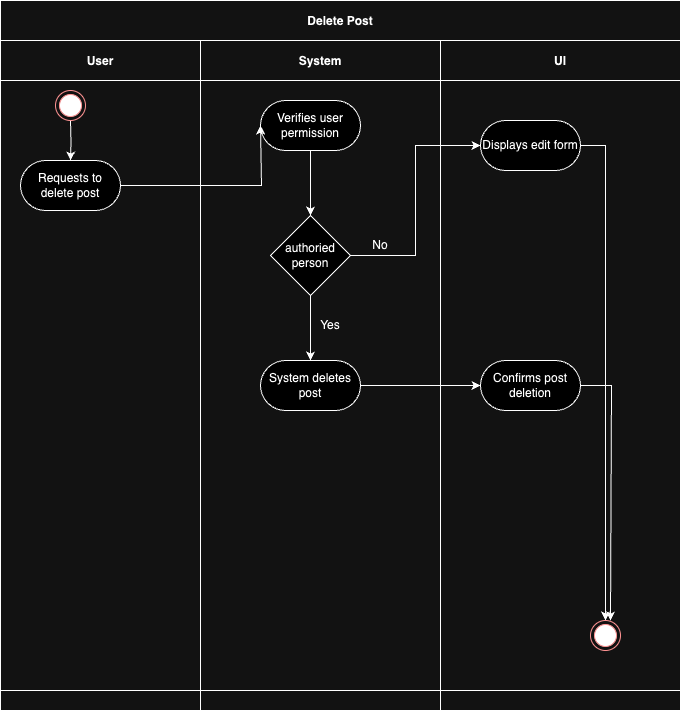

The diagram above was exported from draw.io. Its source (the exported page's mxGraphModel, read from the mxfile embedded in the PNG):
<mxGraphModel dx="984" dy="1651" grid="1" gridSize="10" guides="1" tooltips="1" connect="1" arrows="1" fold="1" page="1" pageScale="1" pageWidth="850" pageHeight="1100" math="0" shadow="0">
  <root>
    <mxCell id="0" />
    <mxCell id="1" parent="0" />
    <mxCell id="3nuBFxr9cyL0pnOWT2aG-1" value="Delete Post" style="shape=table;childLayout=tableLayout;startSize=40;collapsible=0;recursiveResize=0;expand=0;fillColor=none;fontStyle=1" parent="1" vertex="1">
      <mxGeometry x="80" y="-50" width="680" height="710" as="geometry" />
    </mxCell>
    <mxCell id="3nuBFxr9cyL0pnOWT2aG-3" value="" style="shape=tableRow;horizontal=0;swimlaneHead=0;swimlaneBody=0;top=0;left=0;bottom=0;right=0;fillColor=none;points=[[0,0.5],[1,0.5]];portConstraint=eastwest;startSize=0;collapsible=0;recursiveResize=0;expand=0;fontStyle=1;" parent="3nuBFxr9cyL0pnOWT2aG-1" vertex="1">
      <mxGeometry y="40" width="680" height="650" as="geometry" />
    </mxCell>
    <mxCell id="3nuBFxr9cyL0pnOWT2aG-4" value="User" style="swimlane;swimlaneHead=0;swimlaneBody=0;connectable=0;fillColor=none;startSize=40;collapsible=0;recursiveResize=0;expand=0;fontStyle=1;" parent="3nuBFxr9cyL0pnOWT2aG-3" vertex="1">
      <mxGeometry width="200" height="650" as="geometry">
        <mxRectangle width="200" height="650" as="alternateBounds" />
      </mxGeometry>
    </mxCell>
    <mxCell id="3nuBFxr9cyL0pnOWT2aG-6" value="Requests to delete post" style="rounded=1;whiteSpace=wrap;html=1;arcSize=50;" parent="3nuBFxr9cyL0pnOWT2aG-4" vertex="1">
      <mxGeometry x="20" y="120" width="100" height="50" as="geometry" />
    </mxCell>
    <mxCell id="cMgoUswz2LgmYw_leQH--2" style="edgeStyle=orthogonalEdgeStyle;rounded=0;orthogonalLoop=1;jettySize=auto;html=1;exitX=0.5;exitY=1;exitDx=0;exitDy=0;entryX=0.5;entryY=0;entryDx=0;entryDy=0;" parent="3nuBFxr9cyL0pnOWT2aG-4" target="3nuBFxr9cyL0pnOWT2aG-6" edge="1">
      <mxGeometry relative="1" as="geometry">
        <mxPoint x="70" y="80" as="sourcePoint" />
      </mxGeometry>
    </mxCell>
    <mxCell id="c4X3ApuQy59v9iTiMciV-1" value="" style="ellipse;html=1;shape=endState;fillColor=#000000;strokeColor=#ff0000;" parent="3nuBFxr9cyL0pnOWT2aG-4" vertex="1">
      <mxGeometry x="55" y="50" width="30" height="30" as="geometry" />
    </mxCell>
    <mxCell id="3nuBFxr9cyL0pnOWT2aG-8" value="System" style="swimlane;swimlaneHead=0;swimlaneBody=0;connectable=0;fillColor=none;startSize=40;collapsible=0;recursiveResize=0;expand=0;fontStyle=1;" parent="3nuBFxr9cyL0pnOWT2aG-3" vertex="1">
      <mxGeometry x="200" width="240" height="650" as="geometry">
        <mxRectangle width="240" height="650" as="alternateBounds" />
      </mxGeometry>
    </mxCell>
    <mxCell id="ERB7TbYtws2_lOnylTK9-4" style="edgeStyle=orthogonalEdgeStyle;rounded=0;orthogonalLoop=1;jettySize=auto;html=1;exitX=0.5;exitY=1;exitDx=0;exitDy=0;entryX=0.5;entryY=0;entryDx=0;entryDy=0;" parent="3nuBFxr9cyL0pnOWT2aG-8" source="BmO_mdr55dDM5FDUW4BT-15" target="BmO_mdr55dDM5FDUW4BT-16" edge="1">
      <mxGeometry relative="1" as="geometry" />
    </mxCell>
    <mxCell id="BmO_mdr55dDM5FDUW4BT-15" value="Verifies user permission" style="rounded=1;whiteSpace=wrap;html=1;arcSize=50;" parent="3nuBFxr9cyL0pnOWT2aG-8" vertex="1">
      <mxGeometry x="60" y="60" width="100" height="50" as="geometry" />
    </mxCell>
    <mxCell id="D-eky-fVEMgRk9sWe1f2-1" style="edgeStyle=orthogonalEdgeStyle;rounded=0;orthogonalLoop=1;jettySize=auto;html=1;exitX=0.5;exitY=1;exitDx=0;exitDy=0;" parent="3nuBFxr9cyL0pnOWT2aG-8" source="BmO_mdr55dDM5FDUW4BT-16" target="BmO_mdr55dDM5FDUW4BT-13" edge="1">
      <mxGeometry relative="1" as="geometry" />
    </mxCell>
    <mxCell id="BmO_mdr55dDM5FDUW4BT-16" value="authoried person" style="rhombus;whiteSpace=wrap;html=1;" parent="3nuBFxr9cyL0pnOWT2aG-8" vertex="1">
      <mxGeometry x="70" y="175" width="80" height="80" as="geometry" />
    </mxCell>
    <mxCell id="ERB7TbYtws2_lOnylTK9-28" value="No" style="text;html=1;align=center;verticalAlign=middle;whiteSpace=wrap;rounded=0;" parent="3nuBFxr9cyL0pnOWT2aG-8" vertex="1">
      <mxGeometry x="150" y="190" width="60" height="30" as="geometry" />
    </mxCell>
    <mxCell id="ERB7TbYtws2_lOnylTK9-29" value="Yes" style="text;html=1;align=center;verticalAlign=middle;whiteSpace=wrap;rounded=0;" parent="3nuBFxr9cyL0pnOWT2aG-8" vertex="1">
      <mxGeometry x="100" y="270" width="60" height="30" as="geometry" />
    </mxCell>
    <mxCell id="BmO_mdr55dDM5FDUW4BT-13" value="System deletes post" style="rounded=1;whiteSpace=wrap;html=1;arcSize=50;" parent="3nuBFxr9cyL0pnOWT2aG-8" vertex="1">
      <mxGeometry x="60" y="320" width="100" height="50" as="geometry" />
    </mxCell>
    <mxCell id="3nuBFxr9cyL0pnOWT2aG-11" value="UI" style="swimlane;swimlaneHead=0;swimlaneBody=0;connectable=0;fillColor=none;startSize=40;collapsible=0;recursiveResize=0;expand=0;fontStyle=1;" parent="3nuBFxr9cyL0pnOWT2aG-3" vertex="1">
      <mxGeometry x="440" width="240" height="650" as="geometry">
        <mxRectangle width="240" height="650" as="alternateBounds" />
      </mxGeometry>
    </mxCell>
    <mxCell id="D-eky-fVEMgRk9sWe1f2-4" style="edgeStyle=orthogonalEdgeStyle;rounded=0;orthogonalLoop=1;jettySize=auto;html=1;exitX=1;exitY=0.5;exitDx=0;exitDy=0;entryX=1;entryY=0.5;entryDx=0;entryDy=0;" parent="3nuBFxr9cyL0pnOWT2aG-11" source="BmO_mdr55dDM5FDUW4BT-18" edge="1">
      <mxGeometry relative="1" as="geometry">
        <mxPoint x="170" y="580" as="targetPoint" />
        <Array as="points">
          <mxPoint x="171" y="345" />
        </Array>
      </mxGeometry>
    </mxCell>
    <mxCell id="BmO_mdr55dDM5FDUW4BT-18" value="Confirms post deletion" style="rounded=1;whiteSpace=wrap;html=1;arcSize=50;" parent="3nuBFxr9cyL0pnOWT2aG-11" vertex="1">
      <mxGeometry x="40" y="320" width="100" height="50" as="geometry" />
    </mxCell>
    <mxCell id="D-eky-fVEMgRk9sWe1f2-5" style="edgeStyle=orthogonalEdgeStyle;rounded=0;orthogonalLoop=1;jettySize=auto;html=1;exitX=1;exitY=0.5;exitDx=0;exitDy=0;entryX=0.5;entryY=0;entryDx=0;entryDy=0;" parent="3nuBFxr9cyL0pnOWT2aG-11" source="BmO_mdr55dDM5FDUW4BT-17" target="c4X3ApuQy59v9iTiMciV-2" edge="1">
      <mxGeometry relative="1" as="geometry">
        <mxPoint x="160" y="570" as="targetPoint" />
      </mxGeometry>
    </mxCell>
    <mxCell id="BmO_mdr55dDM5FDUW4BT-17" value="Displays edit form" style="rounded=1;whiteSpace=wrap;html=1;arcSize=50;" parent="3nuBFxr9cyL0pnOWT2aG-11" vertex="1">
      <mxGeometry x="40" y="80" width="100" height="50" as="geometry" />
    </mxCell>
    <mxCell id="c4X3ApuQy59v9iTiMciV-2" value="" style="ellipse;html=1;shape=endState;fillColor=#000000;strokeColor=#ff0000;" parent="3nuBFxr9cyL0pnOWT2aG-11" vertex="1">
      <mxGeometry x="150" y="580" width="30" height="30" as="geometry" />
    </mxCell>
    <mxCell id="BmO_mdr55dDM5FDUW4BT-4" style="edgeStyle=orthogonalEdgeStyle;rounded=0;orthogonalLoop=1;jettySize=auto;html=1;entryX=0;entryY=0.5;entryDx=0;entryDy=0;" parent="3nuBFxr9cyL0pnOWT2aG-3" source="3nuBFxr9cyL0pnOWT2aG-6" edge="1">
      <mxGeometry relative="1" as="geometry">
        <mxPoint x="260" y="85" as="targetPoint" />
        <Array as="points">
          <mxPoint x="261" y="145" />
        </Array>
      </mxGeometry>
    </mxCell>
    <mxCell id="ERB7TbYtws2_lOnylTK9-6" style="edgeStyle=orthogonalEdgeStyle;rounded=0;orthogonalLoop=1;jettySize=auto;html=1;exitX=1;exitY=0.5;exitDx=0;exitDy=0;entryX=0;entryY=0.5;entryDx=0;entryDy=0;" parent="3nuBFxr9cyL0pnOWT2aG-3" source="BmO_mdr55dDM5FDUW4BT-16" target="BmO_mdr55dDM5FDUW4BT-17" edge="1">
      <mxGeometry relative="1" as="geometry" />
    </mxCell>
    <mxCell id="cMgoUswz2LgmYw_leQH--3" style="edgeStyle=orthogonalEdgeStyle;rounded=0;orthogonalLoop=1;jettySize=auto;html=1;exitX=1;exitY=0.5;exitDx=0;exitDy=0;" parent="3nuBFxr9cyL0pnOWT2aG-3" source="BmO_mdr55dDM5FDUW4BT-13" target="BmO_mdr55dDM5FDUW4BT-18" edge="1">
      <mxGeometry relative="1" as="geometry" />
    </mxCell>
    <mxCell id="3nuBFxr9cyL0pnOWT2aG-15" value="" style="shape=tableRow;horizontal=0;swimlaneHead=0;swimlaneBody=0;top=0;left=0;bottom=0;right=0;fillColor=none;points=[[0,0.5],[1,0.5]];portConstraint=eastwest;startSize=0;collapsible=0;recursiveResize=0;expand=0;fontStyle=1;" parent="3nuBFxr9cyL0pnOWT2aG-1" vertex="1">
      <mxGeometry y="690" width="680" height="20" as="geometry" />
    </mxCell>
    <mxCell id="3nuBFxr9cyL0pnOWT2aG-16" value="" style="swimlane;swimlaneHead=0;swimlaneBody=0;connectable=0;fillColor=none;startSize=0;collapsible=0;recursiveResize=0;expand=0;fontStyle=1;" parent="3nuBFxr9cyL0pnOWT2aG-15" vertex="1">
      <mxGeometry width="200" height="20" as="geometry">
        <mxRectangle width="200" height="20" as="alternateBounds" />
      </mxGeometry>
    </mxCell>
    <mxCell id="3nuBFxr9cyL0pnOWT2aG-18" value="" style="swimlane;swimlaneHead=0;swimlaneBody=0;connectable=0;fillColor=none;startSize=0;collapsible=0;recursiveResize=0;expand=0;fontStyle=1;" parent="3nuBFxr9cyL0pnOWT2aG-15" vertex="1">
      <mxGeometry x="200" width="240" height="20" as="geometry">
        <mxRectangle width="240" height="20" as="alternateBounds" />
      </mxGeometry>
    </mxCell>
    <mxCell id="3nuBFxr9cyL0pnOWT2aG-23" value="" style="swimlane;swimlaneHead=0;swimlaneBody=0;connectable=0;fillColor=none;startSize=0;collapsible=0;recursiveResize=0;expand=0;fontStyle=1;" parent="3nuBFxr9cyL0pnOWT2aG-15" vertex="1">
      <mxGeometry x="440" width="240" height="20" as="geometry">
        <mxRectangle width="240" height="20" as="alternateBounds" />
      </mxGeometry>
    </mxCell>
  </root>
</mxGraphModel>